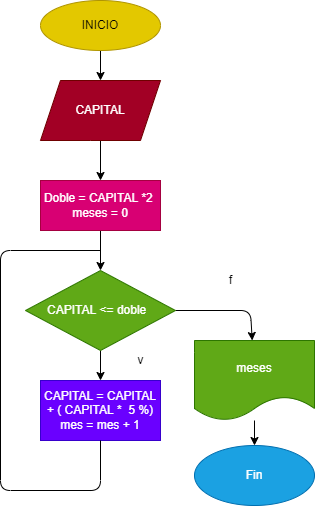

The diagram above was exported from draw.io. Its source (the exported page's mxGraphModel, read from the mxfile embedded in the PNG):
<mxGraphModel dx="511" dy="195" grid="1" gridSize="10" guides="1" tooltips="1" connect="1" arrows="1" fold="1" page="1" pageScale="1" pageWidth="827" pageHeight="1169" math="0" shadow="0">
  <root>
    <mxCell id="0" />
    <mxCell id="1" parent="0" />
    <mxCell id="3" value="" style="edgeStyle=none;html=1;exitX=0.5;exitY=1;exitDx=0;exitDy=0;" edge="1" parent="1" source="19" target="6">
      <mxGeometry relative="1" as="geometry">
        <mxPoint x="266.66666666666663" y="130" as="sourcePoint" />
      </mxGeometry>
    </mxCell>
    <mxCell id="5" style="edgeStyle=none;html=1;entryX=0.5;entryY=0;entryDx=0;entryDy=0;" edge="1" parent="1" source="6" target="8">
      <mxGeometry relative="1" as="geometry">
        <mxPoint x="250" y="250" as="targetPoint" />
      </mxGeometry>
    </mxCell>
    <mxCell id="6" value="CAPITAL" style="shape=parallelogram;perimeter=parallelogramPerimeter;whiteSpace=wrap;html=1;fixedSize=1;rounded=1;fillColor=#a20025;fontColor=#ffffff;strokeColor=#6F0000;arcSize=0;" vertex="1" parent="1">
      <mxGeometry x="200" y="160" width="120" height="60" as="geometry" />
    </mxCell>
    <mxCell id="7" value="" style="edgeStyle=none;html=1;" edge="1" parent="1" source="8" target="11">
      <mxGeometry relative="1" as="geometry" />
    </mxCell>
    <mxCell id="8" value="Doble = CAPITAL *2&amp;nbsp;&lt;br&gt;meses = 0" style="rounded=0;whiteSpace=wrap;html=1;fillColor=#d80073;fontColor=#ffffff;strokeColor=#A50040;" vertex="1" parent="1">
      <mxGeometry x="200" y="260" width="120" height="50" as="geometry" />
    </mxCell>
    <mxCell id="9" value="" style="edgeStyle=none;html=1;" edge="1" parent="1" source="11" target="12">
      <mxGeometry relative="1" as="geometry" />
    </mxCell>
    <mxCell id="10" value="" style="edgeStyle=none;html=1;" edge="1" parent="1" source="11" target="16">
      <mxGeometry relative="1" as="geometry">
        <Array as="points">
          <mxPoint x="410" y="390" />
        </Array>
      </mxGeometry>
    </mxCell>
    <mxCell id="11" value="CAPITAL &amp;lt;= doble&amp;nbsp;&amp;nbsp;" style="rhombus;whiteSpace=wrap;html=1;rounded=0;fillColor=#60a917;fontColor=#ffffff;strokeColor=#2D7600;" vertex="1" parent="1">
      <mxGeometry x="185" y="350" width="150" height="80" as="geometry" />
    </mxCell>
    <mxCell id="12" value="CAPITAL = CAPITAL + ( CAPITAL *&amp;nbsp; 5 %)&lt;br&gt;mes = mes + 1" style="rounded=0;whiteSpace=wrap;html=1;fillColor=#6a00ff;fontColor=#ffffff;strokeColor=#3700CC;" vertex="1" parent="1">
      <mxGeometry x="200" y="460" width="120" height="60" as="geometry" />
    </mxCell>
    <mxCell id="13" value="" style="endArrow=none;html=1;" edge="1" parent="1" source="12">
      <mxGeometry width="50" height="50" relative="1" as="geometry">
        <mxPoint x="160" y="570" as="sourcePoint" />
        <mxPoint x="260" y="330" as="targetPoint" />
        <Array as="points">
          <mxPoint x="260" y="570" />
          <mxPoint x="160" y="570" />
          <mxPoint x="160" y="330" />
        </Array>
      </mxGeometry>
    </mxCell>
    <mxCell id="14" value="v" style="text;html=1;align=center;verticalAlign=middle;resizable=0;points=[];autosize=1;strokeColor=none;fillColor=none;" vertex="1" parent="1">
      <mxGeometry x="290" y="430" width="20" height="20" as="geometry" />
    </mxCell>
    <mxCell id="15" value="" style="edgeStyle=none;html=1;" edge="1" parent="1" source="16" target="17">
      <mxGeometry relative="1" as="geometry" />
    </mxCell>
    <mxCell id="16" value="meses" style="shape=document;whiteSpace=wrap;html=1;boundedLbl=1;rounded=0;fillColor=#60a917;fontColor=#ffffff;strokeColor=#2D7600;" vertex="1" parent="1">
      <mxGeometry x="354" y="420" width="120" height="80" as="geometry" />
    </mxCell>
    <mxCell id="17" value="Fin" style="ellipse;whiteSpace=wrap;html=1;rounded=0;fillColor=#1ba1e2;fontColor=#ffffff;strokeColor=#006EAF;" vertex="1" parent="1">
      <mxGeometry x="354" y="525" width="120" height="60" as="geometry" />
    </mxCell>
    <mxCell id="18" value="f" style="text;html=1;align=center;verticalAlign=middle;resizable=0;points=[];autosize=1;strokeColor=none;fillColor=none;" vertex="1" parent="1">
      <mxGeometry x="380" y="350" width="20" height="20" as="geometry" />
    </mxCell>
    <mxCell id="19" value="INICIO" style="ellipse;whiteSpace=wrap;html=1;fillColor=#e3c800;fontColor=#000000;strokeColor=#B09500;" vertex="1" parent="1">
      <mxGeometry x="200" y="80" width="120" height="50" as="geometry" />
    </mxCell>
  </root>
</mxGraphModel>